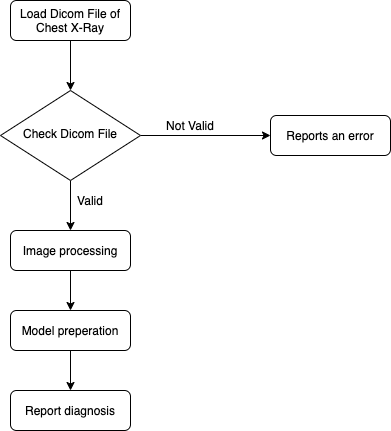

The diagram above was exported from draw.io. Its source (the exported page's mxGraphModel, read from the mxfile embedded in the PNG):
<mxGraphModel dx="1666" dy="771" grid="1" gridSize="10" guides="1" tooltips="1" connect="1" arrows="1" fold="1" page="1" pageScale="1" pageWidth="827" pageHeight="1169" math="0" shadow="0">
  <root>
    <mxCell id="WIyWlLk6GJQsqaUBKTNV-0" />
    <mxCell id="WIyWlLk6GJQsqaUBKTNV-1" parent="WIyWlLk6GJQsqaUBKTNV-0" />
    <mxCell id="ZWETX5jgQUCG6AVr4V0M-4" value="" style="edgeStyle=orthogonalEdgeStyle;rounded=0;orthogonalLoop=1;jettySize=auto;html=1;" edge="1" parent="WIyWlLk6GJQsqaUBKTNV-1" source="WIyWlLk6GJQsqaUBKTNV-3" target="WIyWlLk6GJQsqaUBKTNV-6">
      <mxGeometry relative="1" as="geometry" />
    </mxCell>
    <mxCell id="WIyWlLk6GJQsqaUBKTNV-3" value="Load Dicom File of Chest X-Ray" style="rounded=1;whiteSpace=wrap;html=1;fontSize=12;glass=0;strokeWidth=1;shadow=0;" parent="WIyWlLk6GJQsqaUBKTNV-1" vertex="1">
      <mxGeometry x="140" y="80" width="120" height="40" as="geometry" />
    </mxCell>
    <mxCell id="ZWETX5jgQUCG6AVr4V0M-5" value="" style="edgeStyle=orthogonalEdgeStyle;rounded=0;orthogonalLoop=1;jettySize=auto;html=1;" edge="1" parent="WIyWlLk6GJQsqaUBKTNV-1" source="WIyWlLk6GJQsqaUBKTNV-6" target="ZWETX5jgQUCG6AVr4V0M-0">
      <mxGeometry relative="1" as="geometry" />
    </mxCell>
    <mxCell id="ZWETX5jgQUCG6AVr4V0M-6" value="" style="edgeStyle=orthogonalEdgeStyle;rounded=0;orthogonalLoop=1;jettySize=auto;html=1;" edge="1" parent="WIyWlLk6GJQsqaUBKTNV-1" source="WIyWlLk6GJQsqaUBKTNV-6" target="WIyWlLk6GJQsqaUBKTNV-7">
      <mxGeometry relative="1" as="geometry" />
    </mxCell>
    <mxCell id="WIyWlLk6GJQsqaUBKTNV-6" value="Check Dicom File" style="rhombus;whiteSpace=wrap;html=1;shadow=0;fontFamily=Helvetica;fontSize=12;align=center;strokeWidth=1;spacing=6;spacingTop=-4;" parent="WIyWlLk6GJQsqaUBKTNV-1" vertex="1">
      <mxGeometry x="130" y="170" width="140" height="90" as="geometry" />
    </mxCell>
    <mxCell id="WIyWlLk6GJQsqaUBKTNV-7" value="Reports an error" style="rounded=1;whiteSpace=wrap;html=1;fontSize=12;glass=0;strokeWidth=1;shadow=0;" parent="WIyWlLk6GJQsqaUBKTNV-1" vertex="1">
      <mxGeometry x="400" y="195" width="120" height="40" as="geometry" />
    </mxCell>
    <mxCell id="ZWETX5jgQUCG6AVr4V0M-3" value="" style="edgeStyle=orthogonalEdgeStyle;rounded=0;orthogonalLoop=1;jettySize=auto;html=1;" edge="1" parent="WIyWlLk6GJQsqaUBKTNV-1" source="ZWETX5jgQUCG6AVr4V0M-0" target="ZWETX5jgQUCG6AVr4V0M-1">
      <mxGeometry relative="1" as="geometry" />
    </mxCell>
    <mxCell id="ZWETX5jgQUCG6AVr4V0M-0" value="Image processing" style="rounded=1;whiteSpace=wrap;html=1;fontSize=12;glass=0;strokeWidth=1;shadow=0;" vertex="1" parent="WIyWlLk6GJQsqaUBKTNV-1">
      <mxGeometry x="140" y="310" width="120" height="40" as="geometry" />
    </mxCell>
    <mxCell id="ZWETX5jgQUCG6AVr4V0M-10" value="" style="edgeStyle=orthogonalEdgeStyle;rounded=0;orthogonalLoop=1;jettySize=auto;html=1;" edge="1" parent="WIyWlLk6GJQsqaUBKTNV-1" source="ZWETX5jgQUCG6AVr4V0M-1" target="ZWETX5jgQUCG6AVr4V0M-9">
      <mxGeometry relative="1" as="geometry" />
    </mxCell>
    <mxCell id="ZWETX5jgQUCG6AVr4V0M-1" value="Model preperation" style="rounded=1;whiteSpace=wrap;html=1;fontSize=12;glass=0;strokeWidth=1;shadow=0;" vertex="1" parent="WIyWlLk6GJQsqaUBKTNV-1">
      <mxGeometry x="140" y="390" width="120" height="40" as="geometry" />
    </mxCell>
    <mxCell id="ZWETX5jgQUCG6AVr4V0M-7" value="Valid" style="text;html=1;strokeColor=none;fillColor=none;align=center;verticalAlign=middle;whiteSpace=wrap;rounded=0;" vertex="1" parent="WIyWlLk6GJQsqaUBKTNV-1">
      <mxGeometry x="200" y="270" width="40" height="20" as="geometry" />
    </mxCell>
    <mxCell id="ZWETX5jgQUCG6AVr4V0M-8" value="Not Valid" style="text;html=1;strokeColor=none;fillColor=none;align=center;verticalAlign=middle;whiteSpace=wrap;rounded=0;" vertex="1" parent="WIyWlLk6GJQsqaUBKTNV-1">
      <mxGeometry x="290" y="195" width="60" height="20" as="geometry" />
    </mxCell>
    <mxCell id="ZWETX5jgQUCG6AVr4V0M-9" value="Report diagnosis" style="rounded=1;whiteSpace=wrap;html=1;fontSize=12;glass=0;strokeWidth=1;shadow=0;" vertex="1" parent="WIyWlLk6GJQsqaUBKTNV-1">
      <mxGeometry x="140" y="470" width="120" height="40" as="geometry" />
    </mxCell>
  </root>
</mxGraphModel>